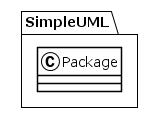

The diagram above was rendered by PlantUML. Its source (embedded in the PNG):
@startuml
!theme plain
package SimpleUML {
class Package {
}
}
@enduml